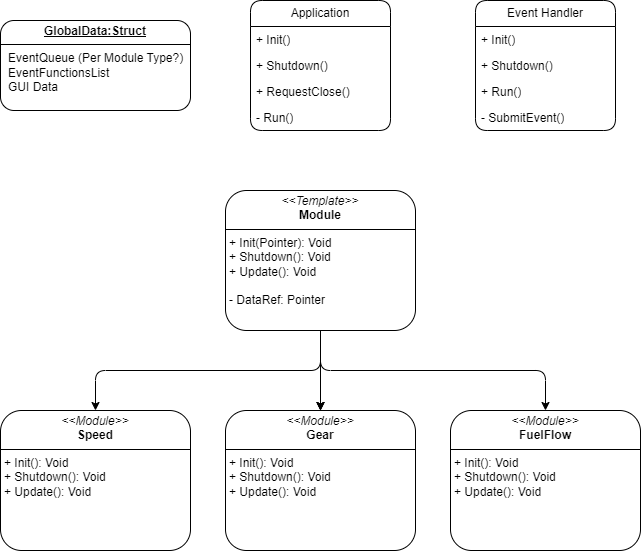

The diagram above was exported from draw.io. Its source (the exported page's mxGraphModel, read from the mxfile embedded in the PNG):
<mxGraphModel dx="1160" dy="867" grid="1" gridSize="10" guides="1" tooltips="1" connect="1" arrows="1" fold="1" page="1" pageScale="1" pageWidth="1700" pageHeight="1100" math="0" shadow="0">
  <root>
    <mxCell id="0" />
    <mxCell id="1" parent="0" />
    <mxCell id="lftGqDo9x2T_g4nQwYOj-1" value="Application" style="swimlane;fontStyle=0;childLayout=stackLayout;horizontal=1;startSize=26;fillColor=none;horizontalStack=0;resizeParent=1;resizeParentMax=0;resizeLast=0;collapsible=1;marginBottom=0;whiteSpace=wrap;html=1;hachureGap=4;fontFamily=Helvetica;swimlaneLine=1;rounded=1;" parent="1" vertex="1">
      <mxGeometry x="520" y="390" width="140" height="130" as="geometry" />
    </mxCell>
    <mxCell id="lftGqDo9x2T_g4nQwYOj-2" value="+ Init()" style="text;strokeColor=none;fillColor=none;align=left;verticalAlign=top;spacingLeft=4;spacingRight=4;overflow=hidden;rotatable=0;points=[[0,0.5],[1,0.5]];portConstraint=eastwest;whiteSpace=wrap;html=1;fontFamily=Helvetica;swimlaneLine=1;rounded=1;" parent="lftGqDo9x2T_g4nQwYOj-1" vertex="1">
      <mxGeometry y="26" width="140" height="26" as="geometry" />
    </mxCell>
    <mxCell id="lftGqDo9x2T_g4nQwYOj-3" value="+ Shutdown()" style="text;strokeColor=none;fillColor=none;align=left;verticalAlign=top;spacingLeft=4;spacingRight=4;overflow=hidden;rotatable=0;points=[[0,0.5],[1,0.5]];portConstraint=eastwest;whiteSpace=wrap;html=1;fontFamily=Helvetica;swimlaneLine=1;rounded=1;" parent="lftGqDo9x2T_g4nQwYOj-1" vertex="1">
      <mxGeometry y="52" width="140" height="26" as="geometry" />
    </mxCell>
    <mxCell id="lftGqDo9x2T_g4nQwYOj-6" value="+ RequestClose()" style="text;strokeColor=none;fillColor=none;align=left;verticalAlign=top;spacingLeft=4;spacingRight=4;overflow=hidden;rotatable=0;points=[[0,0.5],[1,0.5]];portConstraint=eastwest;whiteSpace=wrap;html=1;fontFamily=Helvetica;rounded=1;swimlaneLine=1;" parent="lftGqDo9x2T_g4nQwYOj-1" vertex="1">
      <mxGeometry y="78" width="140" height="26" as="geometry" />
    </mxCell>
    <mxCell id="lftGqDo9x2T_g4nQwYOj-4" value="- Run()" style="text;strokeColor=none;fillColor=none;align=left;verticalAlign=top;spacingLeft=4;spacingRight=4;overflow=hidden;rotatable=0;points=[[0,0.5],[1,0.5]];portConstraint=eastwest;whiteSpace=wrap;html=1;fontFamily=Helvetica;rounded=1;swimlaneLine=1;" parent="lftGqDo9x2T_g4nQwYOj-1" vertex="1">
      <mxGeometry y="104" width="140" height="26" as="geometry" />
    </mxCell>
    <mxCell id="lftGqDo9x2T_g4nQwYOj-15" value="" style="edgeStyle=orthogonalEdgeStyle;rounded=1;orthogonalLoop=1;jettySize=auto;html=1;" parent="1" source="lftGqDo9x2T_g4nQwYOj-7" target="lftGqDo9x2T_g4nQwYOj-14" edge="1">
      <mxGeometry relative="1" as="geometry" />
    </mxCell>
    <mxCell id="lftGqDo9x2T_g4nQwYOj-19" value="" style="edgeStyle=orthogonalEdgeStyle;rounded=1;orthogonalLoop=1;jettySize=auto;html=1;" parent="1" source="lftGqDo9x2T_g4nQwYOj-7" target="lftGqDo9x2T_g4nQwYOj-14" edge="1">
      <mxGeometry relative="1" as="geometry" />
    </mxCell>
    <mxCell id="lftGqDo9x2T_g4nQwYOj-20" value="" style="edgeStyle=orthogonalEdgeStyle;rounded=1;orthogonalLoop=1;jettySize=auto;html=1;" parent="1" source="lftGqDo9x2T_g4nQwYOj-7" target="lftGqDo9x2T_g4nQwYOj-14" edge="1">
      <mxGeometry relative="1" as="geometry" />
    </mxCell>
    <mxCell id="lftGqDo9x2T_g4nQwYOj-23" style="edgeStyle=orthogonalEdgeStyle;rounded=1;orthogonalLoop=1;jettySize=auto;html=1;exitX=0.5;exitY=1;exitDx=0;exitDy=0;entryX=0.5;entryY=0;entryDx=0;entryDy=0;" parent="1" source="lftGqDo9x2T_g4nQwYOj-7" target="lftGqDo9x2T_g4nQwYOj-21" edge="1">
      <mxGeometry relative="1" as="geometry" />
    </mxCell>
    <mxCell id="lftGqDo9x2T_g4nQwYOj-24" style="edgeStyle=orthogonalEdgeStyle;rounded=1;orthogonalLoop=1;jettySize=auto;html=1;exitX=0.5;exitY=1;exitDx=0;exitDy=0;entryX=0.5;entryY=0;entryDx=0;entryDy=0;" parent="1" source="lftGqDo9x2T_g4nQwYOj-7" target="lftGqDo9x2T_g4nQwYOj-22" edge="1">
      <mxGeometry relative="1" as="geometry" />
    </mxCell>
    <mxCell id="lftGqDo9x2T_g4nQwYOj-7" value="&lt;p style=&quot;margin:0px;margin-top:4px;text-align:center;&quot;&gt;&lt;i&gt;&amp;lt;&amp;lt;Template&amp;gt;&amp;gt;&lt;/i&gt;&lt;br&gt;&lt;b&gt;Module&lt;/b&gt;&lt;/p&gt;&lt;hr size=&quot;1&quot; style=&quot;border-style:solid;&quot;&gt;&lt;p style=&quot;margin:0px;margin-left:4px;&quot;&gt;&lt;/p&gt;&lt;p style=&quot;margin:0px;margin-left:4px;&quot;&gt;+ Init(Pointer): Void&lt;br&gt;+ Shutdown(): Void&lt;/p&gt;&lt;p style=&quot;margin:0px;margin-left:4px;&quot;&gt;+ Update(): Void&lt;/p&gt;&lt;p style=&quot;margin:0px;margin-left:4px;&quot;&gt;&lt;br&gt;&lt;/p&gt;&lt;p style=&quot;margin:0px;margin-left:4px;&quot;&gt;- DataRef: Pointer&lt;/p&gt;" style="verticalAlign=top;align=left;overflow=fill;html=1;whiteSpace=wrap;rounded=1;" parent="1" vertex="1">
      <mxGeometry x="495" y="580" width="190" height="140" as="geometry" />
    </mxCell>
    <mxCell id="lftGqDo9x2T_g4nQwYOj-14" value="&lt;p style=&quot;margin:0px;margin-top:4px;text-align:center;&quot;&gt;&lt;i&gt;&amp;lt;&amp;lt;Module&amp;gt;&amp;gt;&lt;/i&gt;&lt;br&gt;&lt;b&gt;Gear&lt;/b&gt;&lt;/p&gt;&lt;hr size=&quot;1&quot; style=&quot;border-style:solid;&quot;&gt;&lt;p style=&quot;margin:0px;margin-left:4px;&quot;&gt;&lt;/p&gt;&lt;p style=&quot;margin:0px;margin-left:4px;&quot;&gt;+ Init(): Void&lt;br&gt;+ Shutdown(): Void&lt;/p&gt;&lt;p style=&quot;margin:0px;margin-left:4px;&quot;&gt;+ Update(): Void&lt;/p&gt;" style="verticalAlign=top;align=left;overflow=fill;html=1;whiteSpace=wrap;rounded=1;" parent="1" vertex="1">
      <mxGeometry x="495" y="800" width="190" height="140" as="geometry" />
    </mxCell>
    <mxCell id="lftGqDo9x2T_g4nQwYOj-21" value="&lt;p style=&quot;margin:0px;margin-top:4px;text-align:center;&quot;&gt;&lt;i&gt;&amp;lt;&amp;lt;Module&amp;gt;&amp;gt;&lt;/i&gt;&lt;br&gt;&lt;b&gt;FuelFlow&lt;/b&gt;&lt;/p&gt;&lt;hr size=&quot;1&quot; style=&quot;border-style:solid;&quot;&gt;&lt;p style=&quot;margin:0px;margin-left:4px;&quot;&gt;&lt;/p&gt;&lt;p style=&quot;margin:0px;margin-left:4px;&quot;&gt;+ Init(): Void&lt;br&gt;+ Shutdown(): Void&lt;/p&gt;&lt;p style=&quot;margin:0px;margin-left:4px;&quot;&gt;+ Update(): Void&lt;/p&gt;" style="verticalAlign=top;align=left;overflow=fill;html=1;whiteSpace=wrap;rounded=1;" parent="1" vertex="1">
      <mxGeometry x="720" y="800" width="190" height="140" as="geometry" />
    </mxCell>
    <mxCell id="lftGqDo9x2T_g4nQwYOj-22" value="&lt;p style=&quot;margin:0px;margin-top:4px;text-align:center;&quot;&gt;&lt;i&gt;&amp;lt;&amp;lt;Module&amp;gt;&amp;gt;&lt;/i&gt;&lt;br&gt;&lt;b&gt;Speed&lt;/b&gt;&lt;/p&gt;&lt;hr size=&quot;1&quot; style=&quot;border-style:solid;&quot;&gt;&lt;p style=&quot;margin:0px;margin-left:4px;&quot;&gt;&lt;/p&gt;&lt;p style=&quot;margin:0px;margin-left:4px;&quot;&gt;+ Init(): Void&lt;br&gt;+ Shutdown(): Void&lt;/p&gt;&lt;p style=&quot;margin:0px;margin-left:4px;&quot;&gt;+ Update(): Void&lt;/p&gt;" style="verticalAlign=top;align=left;overflow=fill;html=1;whiteSpace=wrap;rounded=1;" parent="1" vertex="1">
      <mxGeometry x="270" y="800" width="190" height="140" as="geometry" />
    </mxCell>
    <mxCell id="lftGqDo9x2T_g4nQwYOj-25" value="Event Handler" style="swimlane;fontStyle=0;childLayout=stackLayout;horizontal=1;startSize=26;fillColor=none;horizontalStack=0;resizeParent=1;resizeParentMax=0;resizeLast=0;collapsible=1;marginBottom=0;whiteSpace=wrap;html=1;hachureGap=4;fontFamily=Helvetica;swimlaneLine=1;rounded=1;" parent="1" vertex="1">
      <mxGeometry x="745" y="390" width="140" height="130" as="geometry" />
    </mxCell>
    <mxCell id="lftGqDo9x2T_g4nQwYOj-26" value="+ Init()" style="text;strokeColor=none;fillColor=none;align=left;verticalAlign=top;spacingLeft=4;spacingRight=4;overflow=hidden;rotatable=0;points=[[0,0.5],[1,0.5]];portConstraint=eastwest;whiteSpace=wrap;html=1;fontFamily=Helvetica;swimlaneLine=1;rounded=1;" parent="lftGqDo9x2T_g4nQwYOj-25" vertex="1">
      <mxGeometry y="26" width="140" height="26" as="geometry" />
    </mxCell>
    <mxCell id="lftGqDo9x2T_g4nQwYOj-27" value="+ Shutdown()" style="text;strokeColor=none;fillColor=none;align=left;verticalAlign=top;spacingLeft=4;spacingRight=4;overflow=hidden;rotatable=0;points=[[0,0.5],[1,0.5]];portConstraint=eastwest;whiteSpace=wrap;html=1;fontFamily=Helvetica;swimlaneLine=1;rounded=1;" parent="lftGqDo9x2T_g4nQwYOj-25" vertex="1">
      <mxGeometry y="52" width="140" height="26" as="geometry" />
    </mxCell>
    <mxCell id="lftGqDo9x2T_g4nQwYOj-29" value="+ Run()" style="text;strokeColor=none;fillColor=none;align=left;verticalAlign=top;spacingLeft=4;spacingRight=4;overflow=hidden;rotatable=0;points=[[0,0.5],[1,0.5]];portConstraint=eastwest;whiteSpace=wrap;html=1;fontFamily=Helvetica;rounded=1;swimlaneLine=1;" parent="lftGqDo9x2T_g4nQwYOj-25" vertex="1">
      <mxGeometry y="78" width="140" height="26" as="geometry" />
    </mxCell>
    <mxCell id="lftGqDo9x2T_g4nQwYOj-30" value="- SubmitEvent()" style="text;strokeColor=none;fillColor=none;align=left;verticalAlign=top;spacingLeft=4;spacingRight=4;overflow=hidden;rotatable=0;points=[[0,0.5],[1,0.5]];portConstraint=eastwest;whiteSpace=wrap;html=1;fontFamily=Helvetica;rounded=1;swimlaneLine=1;" parent="lftGqDo9x2T_g4nQwYOj-25" vertex="1">
      <mxGeometry y="104" width="140" height="26" as="geometry" />
    </mxCell>
    <mxCell id="lftGqDo9x2T_g4nQwYOj-32" value="&lt;p style=&quot;margin:0px;margin-top:4px;text-align:center;text-decoration:underline;&quot;&gt;&lt;b&gt;GlobalData:Struct&lt;/b&gt;&lt;/p&gt;&lt;hr size=&quot;1&quot; style=&quot;border-style:solid;&quot;&gt;&lt;p style=&quot;margin:0px;margin-left:8px;&quot;&gt;EventQueue (Per Module Type?)&lt;br&gt;EventFunctionsList&lt;br&gt;GUI Data&lt;/p&gt;" style="verticalAlign=top;align=left;overflow=fill;html=1;whiteSpace=wrap;rounded=1;" parent="1" vertex="1">
      <mxGeometry x="270" y="410" width="190" height="90" as="geometry" />
    </mxCell>
  </root>
</mxGraphModel>